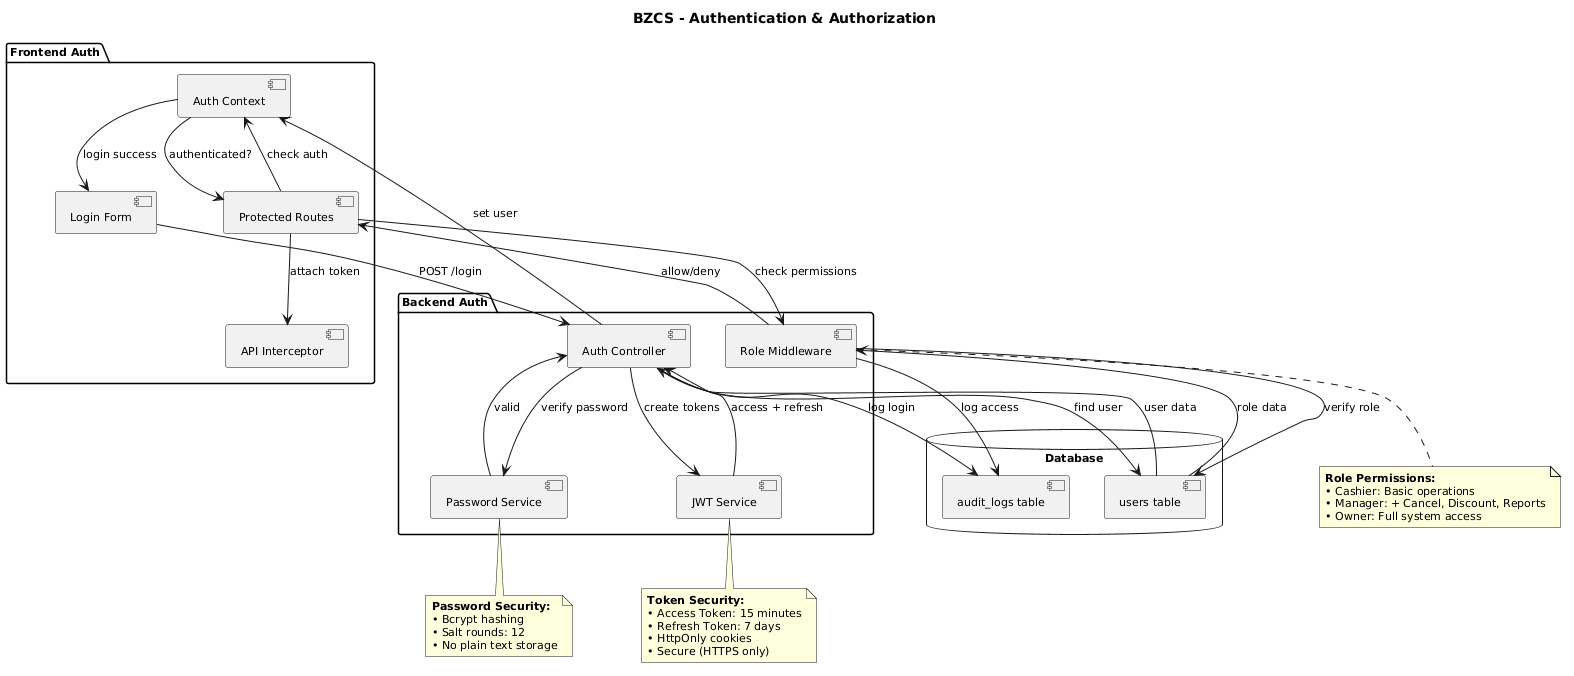

The diagram above was rendered by PlantUML. Its source (embedded in the PNG):
@startuml
title BZCS - Authentication & Authorization

skinparam backgroundColor #FFFFFF
skinparam shadowing false
skinparam defaultFontSize 11

package "Frontend Auth" {
  [Login Form] as LoginForm
  [Auth Context] as AuthContext
  [Protected Routes] as ProtectedRoutes
  [API Interceptor] as Interceptor
}

package "Backend Auth" {
  [Auth Controller] as AuthController
  [JWT Service] as JWTService
  [Password Service] as PasswordService
  [Role Middleware] as RoleMiddleware
}

package "Database" {
  database "PostgreSQL" as Database {
    [users table] as UsersTable
    [audit_logs table] as AuditTable
  }
}

' Login Flow
LoginForm --> AuthController : POST /login
AuthController --> UsersTable : find user
UsersTable --> AuthController : user data
AuthController --> PasswordService : verify password
PasswordService --> AuthController : valid

AuthController --> JWTService : create tokens
JWTService --> AuthController : access + refresh
AuthController --> AuthContext : set user
AuthContext --> LoginForm : login success

' Protected Routes
ProtectedRoutes --> AuthContext : check auth
AuthContext --> ProtectedRoutes : authenticated?
ProtectedRoutes --> Interceptor : attach token

' Authorization
ProtectedRoutes --> RoleMiddleware : check permissions
RoleMiddleware --> UsersTable : verify role
UsersTable --> RoleMiddleware : role data
RoleMiddleware --> ProtectedRoutes : allow/deny

' Security
AuthController --> AuditTable : log login
RoleMiddleware --> AuditTable : log access

note bottom of JWTService
  **Token Security:**
  • Access Token: 15 minutes
  • Refresh Token: 7 days
  • HttpOnly cookies
  • Secure (HTTPS only)
end note

note bottom of PasswordService
  **Password Security:**
  • Bcrypt hashing
  • Salt rounds: 12
  • No plain text storage
end note

note bottom of RoleMiddleware
  **Role Permissions:**
  • Cashier: Basic operations
  • Manager: + Cancel, Discount, Reports
  • Owner: Full system access
end note
@enduml